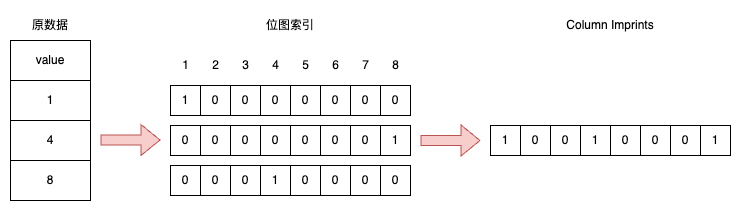

The diagram above was exported from draw.io. Its source (the exported page's mxGraphModel, read from the mxfile embedded in the PNG):
<mxGraphModel dx="968" dy="852" grid="1" gridSize="10" guides="1" tooltips="1" connect="1" arrows="1" fold="1" page="1" pageScale="1" pageWidth="850" pageHeight="1100" math="0" shadow="0">
  <root>
    <mxCell id="0" />
    <mxCell id="1" parent="0" />
    <mxCell id="2" value="value" style="rounded=0;whiteSpace=wrap;html=1;" vertex="1" parent="1">
      <mxGeometry x="120" y="200" width="80" height="40" as="geometry" />
    </mxCell>
    <mxCell id="3" value="1" style="rounded=0;whiteSpace=wrap;html=1;" vertex="1" parent="1">
      <mxGeometry x="120" y="240" width="80" height="40" as="geometry" />
    </mxCell>
    <mxCell id="4" value="4" style="rounded=0;whiteSpace=wrap;html=1;" vertex="1" parent="1">
      <mxGeometry x="120" y="280" width="80" height="40" as="geometry" />
    </mxCell>
    <mxCell id="5" value="8" style="rounded=0;whiteSpace=wrap;html=1;" vertex="1" parent="1">
      <mxGeometry x="120" y="320" width="80" height="40" as="geometry" />
    </mxCell>
    <mxCell id="6" value="原数据" style="text;html=1;align=center;verticalAlign=middle;whiteSpace=wrap;rounded=0;" vertex="1" parent="1">
      <mxGeometry x="130" y="170" width="60" height="30" as="geometry" />
    </mxCell>
    <mxCell id="7" value="1" style="rounded=0;whiteSpace=wrap;html=1;" vertex="1" parent="1">
      <mxGeometry x="280" y="245" width="30" height="30" as="geometry" />
    </mxCell>
    <mxCell id="8" value="0" style="rounded=0;whiteSpace=wrap;html=1;" vertex="1" parent="1">
      <mxGeometry x="310" y="245" width="30" height="30" as="geometry" />
    </mxCell>
    <mxCell id="9" value="0" style="rounded=0;whiteSpace=wrap;html=1;" vertex="1" parent="1">
      <mxGeometry x="340" y="245" width="30" height="30" as="geometry" />
    </mxCell>
    <mxCell id="10" value="0" style="rounded=0;whiteSpace=wrap;html=1;" vertex="1" parent="1">
      <mxGeometry x="370" y="245" width="30" height="30" as="geometry" />
    </mxCell>
    <mxCell id="11" value="0" style="rounded=0;whiteSpace=wrap;html=1;" vertex="1" parent="1">
      <mxGeometry x="400" y="245" width="30" height="30" as="geometry" />
    </mxCell>
    <mxCell id="12" value="0" style="rounded=0;whiteSpace=wrap;html=1;" vertex="1" parent="1">
      <mxGeometry x="430" y="245" width="30" height="30" as="geometry" />
    </mxCell>
    <mxCell id="13" value="0" style="rounded=0;whiteSpace=wrap;html=1;" vertex="1" parent="1">
      <mxGeometry x="460" y="245" width="30" height="30" as="geometry" />
    </mxCell>
    <mxCell id="14" value="0" style="rounded=0;whiteSpace=wrap;html=1;" vertex="1" parent="1">
      <mxGeometry x="490" y="245" width="30" height="30" as="geometry" />
    </mxCell>
    <mxCell id="15" value="0" style="rounded=0;whiteSpace=wrap;html=1;" vertex="1" parent="1">
      <mxGeometry x="280" y="285" width="30" height="30" as="geometry" />
    </mxCell>
    <mxCell id="16" value="0" style="rounded=0;whiteSpace=wrap;html=1;" vertex="1" parent="1">
      <mxGeometry x="310" y="285" width="30" height="30" as="geometry" />
    </mxCell>
    <mxCell id="17" value="0" style="rounded=0;whiteSpace=wrap;html=1;" vertex="1" parent="1">
      <mxGeometry x="340" y="285" width="30" height="30" as="geometry" />
    </mxCell>
    <mxCell id="18" value="0" style="rounded=0;whiteSpace=wrap;html=1;" vertex="1" parent="1">
      <mxGeometry x="370" y="285" width="30" height="30" as="geometry" />
    </mxCell>
    <mxCell id="19" value="0" style="rounded=0;whiteSpace=wrap;html=1;" vertex="1" parent="1">
      <mxGeometry x="400" y="285" width="30" height="30" as="geometry" />
    </mxCell>
    <mxCell id="20" value="0" style="rounded=0;whiteSpace=wrap;html=1;" vertex="1" parent="1">
      <mxGeometry x="430" y="285" width="30" height="30" as="geometry" />
    </mxCell>
    <mxCell id="21" value="0" style="rounded=0;whiteSpace=wrap;html=1;" vertex="1" parent="1">
      <mxGeometry x="460" y="285" width="30" height="30" as="geometry" />
    </mxCell>
    <mxCell id="22" value="1" style="rounded=0;whiteSpace=wrap;html=1;" vertex="1" parent="1">
      <mxGeometry x="490" y="285" width="30" height="30" as="geometry" />
    </mxCell>
    <mxCell id="23" value="0" style="rounded=0;whiteSpace=wrap;html=1;" vertex="1" parent="1">
      <mxGeometry x="280" y="325" width="30" height="30" as="geometry" />
    </mxCell>
    <mxCell id="24" value="0" style="rounded=0;whiteSpace=wrap;html=1;" vertex="1" parent="1">
      <mxGeometry x="310" y="325" width="30" height="30" as="geometry" />
    </mxCell>
    <mxCell id="25" value="0" style="rounded=0;whiteSpace=wrap;html=1;" vertex="1" parent="1">
      <mxGeometry x="340" y="325" width="30" height="30" as="geometry" />
    </mxCell>
    <mxCell id="26" value="1" style="rounded=0;whiteSpace=wrap;html=1;" vertex="1" parent="1">
      <mxGeometry x="370" y="325" width="30" height="30" as="geometry" />
    </mxCell>
    <mxCell id="27" value="0" style="rounded=0;whiteSpace=wrap;html=1;" vertex="1" parent="1">
      <mxGeometry x="400" y="325" width="30" height="30" as="geometry" />
    </mxCell>
    <mxCell id="28" value="0" style="rounded=0;whiteSpace=wrap;html=1;" vertex="1" parent="1">
      <mxGeometry x="430" y="325" width="30" height="30" as="geometry" />
    </mxCell>
    <mxCell id="29" value="0" style="rounded=0;whiteSpace=wrap;html=1;" vertex="1" parent="1">
      <mxGeometry x="460" y="325" width="30" height="30" as="geometry" />
    </mxCell>
    <mxCell id="30" value="0" style="rounded=0;whiteSpace=wrap;html=1;" vertex="1" parent="1">
      <mxGeometry x="490" y="325" width="30" height="30" as="geometry" />
    </mxCell>
    <mxCell id="31" value="1" style="rounded=0;whiteSpace=wrap;html=1;" vertex="1" parent="1">
      <mxGeometry x="600" y="285" width="30" height="30" as="geometry" />
    </mxCell>
    <mxCell id="32" value="0" style="rounded=0;whiteSpace=wrap;html=1;" vertex="1" parent="1">
      <mxGeometry x="630" y="285" width="30" height="30" as="geometry" />
    </mxCell>
    <mxCell id="33" value="0" style="rounded=0;whiteSpace=wrap;html=1;" vertex="1" parent="1">
      <mxGeometry x="660" y="285" width="30" height="30" as="geometry" />
    </mxCell>
    <mxCell id="34" value="1" style="rounded=0;whiteSpace=wrap;html=1;" vertex="1" parent="1">
      <mxGeometry x="690" y="285" width="30" height="30" as="geometry" />
    </mxCell>
    <mxCell id="35" value="0" style="rounded=0;whiteSpace=wrap;html=1;" vertex="1" parent="1">
      <mxGeometry x="720" y="285" width="30" height="30" as="geometry" />
    </mxCell>
    <mxCell id="36" value="0" style="rounded=0;whiteSpace=wrap;html=1;" vertex="1" parent="1">
      <mxGeometry x="750" y="285" width="30" height="30" as="geometry" />
    </mxCell>
    <mxCell id="37" value="0" style="rounded=0;whiteSpace=wrap;html=1;" vertex="1" parent="1">
      <mxGeometry x="780" y="285" width="30" height="30" as="geometry" />
    </mxCell>
    <mxCell id="38" value="1" style="rounded=0;whiteSpace=wrap;html=1;" vertex="1" parent="1">
      <mxGeometry x="810" y="285" width="30" height="30" as="geometry" />
    </mxCell>
    <mxCell id="39" value="位图索引" style="text;html=1;align=center;verticalAlign=middle;whiteSpace=wrap;rounded=0;" vertex="1" parent="1">
      <mxGeometry x="370" y="170" width="60" height="30" as="geometry" />
    </mxCell>
    <mxCell id="40" value="Column Imprints" style="text;html=1;align=center;verticalAlign=middle;whiteSpace=wrap;rounded=0;" vertex="1" parent="1">
      <mxGeometry x="660" y="170" width="120" height="30" as="geometry" />
    </mxCell>
    <mxCell id="41" value="" style="shape=flexArrow;endArrow=classic;html=1;rounded=0;fillColor=#f8cecc;strokeColor=#b85450;" edge="1" parent="1">
      <mxGeometry width="50" height="50" relative="1" as="geometry">
        <mxPoint x="210" y="299.5" as="sourcePoint" />
        <mxPoint x="270" y="299.5" as="targetPoint" />
      </mxGeometry>
    </mxCell>
    <mxCell id="42" value="" style="shape=flexArrow;endArrow=classic;html=1;rounded=0;fillColor=#f8cecc;strokeColor=#b85450;" edge="1" parent="1">
      <mxGeometry width="50" height="50" relative="1" as="geometry">
        <mxPoint x="530" y="300" as="sourcePoint" />
        <mxPoint x="590" y="300" as="targetPoint" />
      </mxGeometry>
    </mxCell>
    <mxCell id="43" value="1" style="text;html=1;align=center;verticalAlign=middle;whiteSpace=wrap;rounded=0;" vertex="1" parent="1">
      <mxGeometry x="287.5" y="210" width="15" height="30" as="geometry" />
    </mxCell>
    <mxCell id="44" value="2" style="text;html=1;align=center;verticalAlign=middle;whiteSpace=wrap;rounded=0;" vertex="1" parent="1">
      <mxGeometry x="317.5" y="210" width="15" height="30" as="geometry" />
    </mxCell>
    <mxCell id="45" value="3" style="text;html=1;align=center;verticalAlign=middle;whiteSpace=wrap;rounded=0;" vertex="1" parent="1">
      <mxGeometry x="347.5" y="210" width="15" height="30" as="geometry" />
    </mxCell>
    <mxCell id="46" value="4" style="text;html=1;align=center;verticalAlign=middle;whiteSpace=wrap;rounded=0;" vertex="1" parent="1">
      <mxGeometry x="377.5" y="210" width="15" height="30" as="geometry" />
    </mxCell>
    <mxCell id="47" value="5" style="text;html=1;align=center;verticalAlign=middle;whiteSpace=wrap;rounded=0;" vertex="1" parent="1">
      <mxGeometry x="407.5" y="210" width="15" height="30" as="geometry" />
    </mxCell>
    <mxCell id="48" value="6" style="text;html=1;align=center;verticalAlign=middle;whiteSpace=wrap;rounded=0;" vertex="1" parent="1">
      <mxGeometry x="437.5" y="210" width="15" height="30" as="geometry" />
    </mxCell>
    <mxCell id="49" value="7" style="text;html=1;align=center;verticalAlign=middle;whiteSpace=wrap;rounded=0;" vertex="1" parent="1">
      <mxGeometry x="467.5" y="210" width="15" height="30" as="geometry" />
    </mxCell>
    <mxCell id="50" value="8" style="text;html=1;align=center;verticalAlign=middle;whiteSpace=wrap;rounded=0;" vertex="1" parent="1">
      <mxGeometry x="497.5" y="210" width="15" height="30" as="geometry" />
    </mxCell>
  </root>
</mxGraphModel>